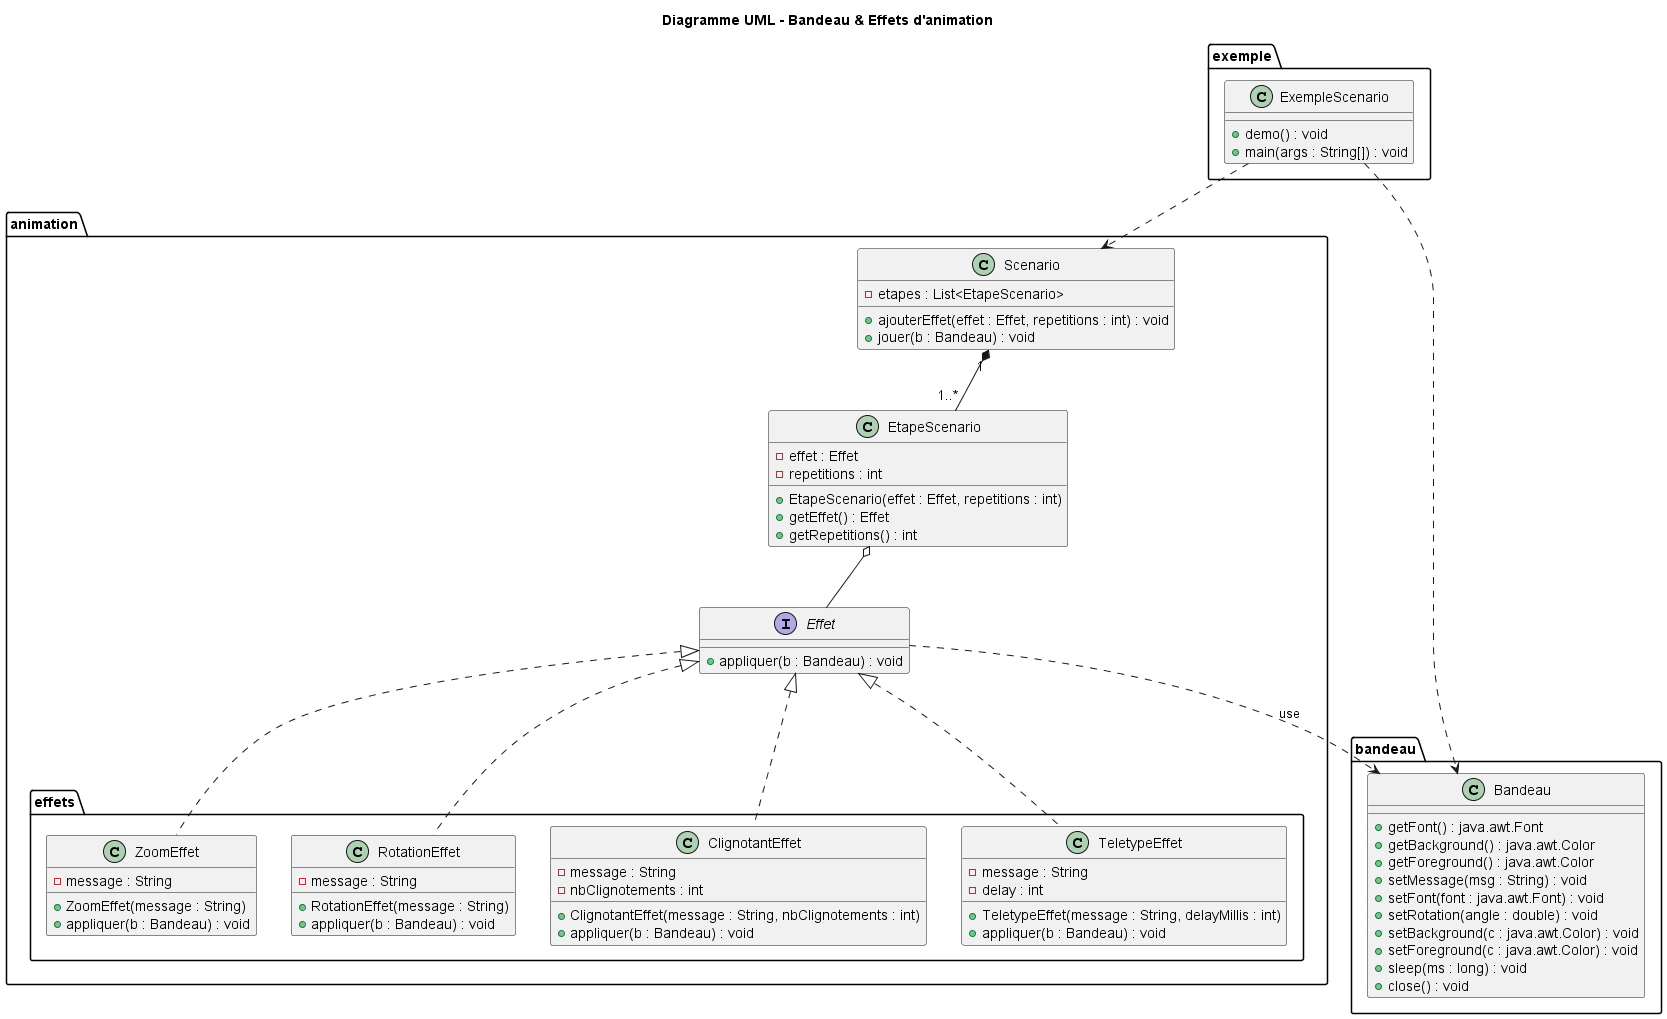

The diagram above was rendered by PlantUML. Its source (embedded in the PNG):
@startuml
title Diagramme UML - Bandeau & Effets d'animation

' ============================================
' Paquetes
' ============================================
package bandeau {
    class Bandeau {
        +getFont() : java.awt.Font
        +getBackground() : java.awt.Color
        +getForeground() : java.awt.Color
        +setMessage(msg : String) : void
        +setFont(font : java.awt.Font) : void
        +setRotation(angle : double) : void
        +setBackground(c : java.awt.Color) : void
        +setForeground(c : java.awt.Color) : void
        +sleep(ms : long) : void
        +close() : void
    }
}

package animation {
    interface Effet {
        +appliquer(b : Bandeau) : void
    }

    class Scenario {
        -etapes : List<EtapeScenario>
        +ajouterEffet(effet : Effet, repetitions : int) : void
        +jouer(b : Bandeau) : void
    }

    class EtapeScenario {
        -effet : Effet
        -repetitions : int
        +EtapeScenario(effet : Effet, repetitions : int)
        +getEffet() : Effet
        +getRepetitions() : int
    }
}

package "animation.effets" {
    class ZoomEffet {
        -message : String
        +ZoomEffet(message : String)
        +appliquer(b : Bandeau) : void
    }

    class RotationEffet {
        -message : String
        +RotationEffet(message : String)
        +appliquer(b : Bandeau) : void
    }

    class ClignotantEffet {
        -message : String
        -nbClignotements : int
        +ClignotantEffet(message : String, nbClignotements : int)
        +appliquer(b : Bandeau) : void
    }

    class TeletypeEffet {
        -message : String
        -delay : int
        +TeletypeEffet(message : String, delayMillis : int)
        +appliquer(b : Bandeau) : void
    }
}

package exemple {
    class ExempleScenario {
        +demo() : void
        +main(args : String[]) : void
    }
}

' ============================================
' Relaciones
' ============================================

' Scenario contiene varias EtapeScenario
animation.Scenario "1" *-- "1..*" animation.EtapeScenario

' EtapeScenario se apoya en Effet
animation.EtapeScenario o-- animation.Effet

' Los efectos implementan la interfaz Effet
animation.Effet <|.. animation.effets.ZoomEffet
animation.Effet <|.. animation.effets.RotationEffet
animation.Effet <|.. animation.effets.ClignotantEffet
animation.Effet <|.. animation.effets.TeletypeEffet

' Effet utiliza Bandeau
animation.Effet ..> bandeau.Bandeau : «use»

' La clase de ejemplo utiliza Scenario y Bandeau
exemple.ExempleScenario ..> animation.Scenario
exemple.ExempleScenario ..> bandeau.Bandeau

@enduml